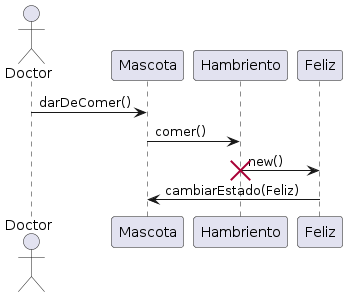

The diagram above was rendered by PlantUML. Its source (embedded in the PNG):
@startuml
actor      Doctor as Doctor
participant Mascota as Mascota
participant Hambriento as Hambriento
participant Feliz as Feliz


Doctor -> Mascota: darDeComer()
Mascota -> Hambriento: comer()
Hambriento-> Feliz: new()
destroy Hambriento
Feliz-> Mascota : cambiarEstado(Feliz)
@enduml